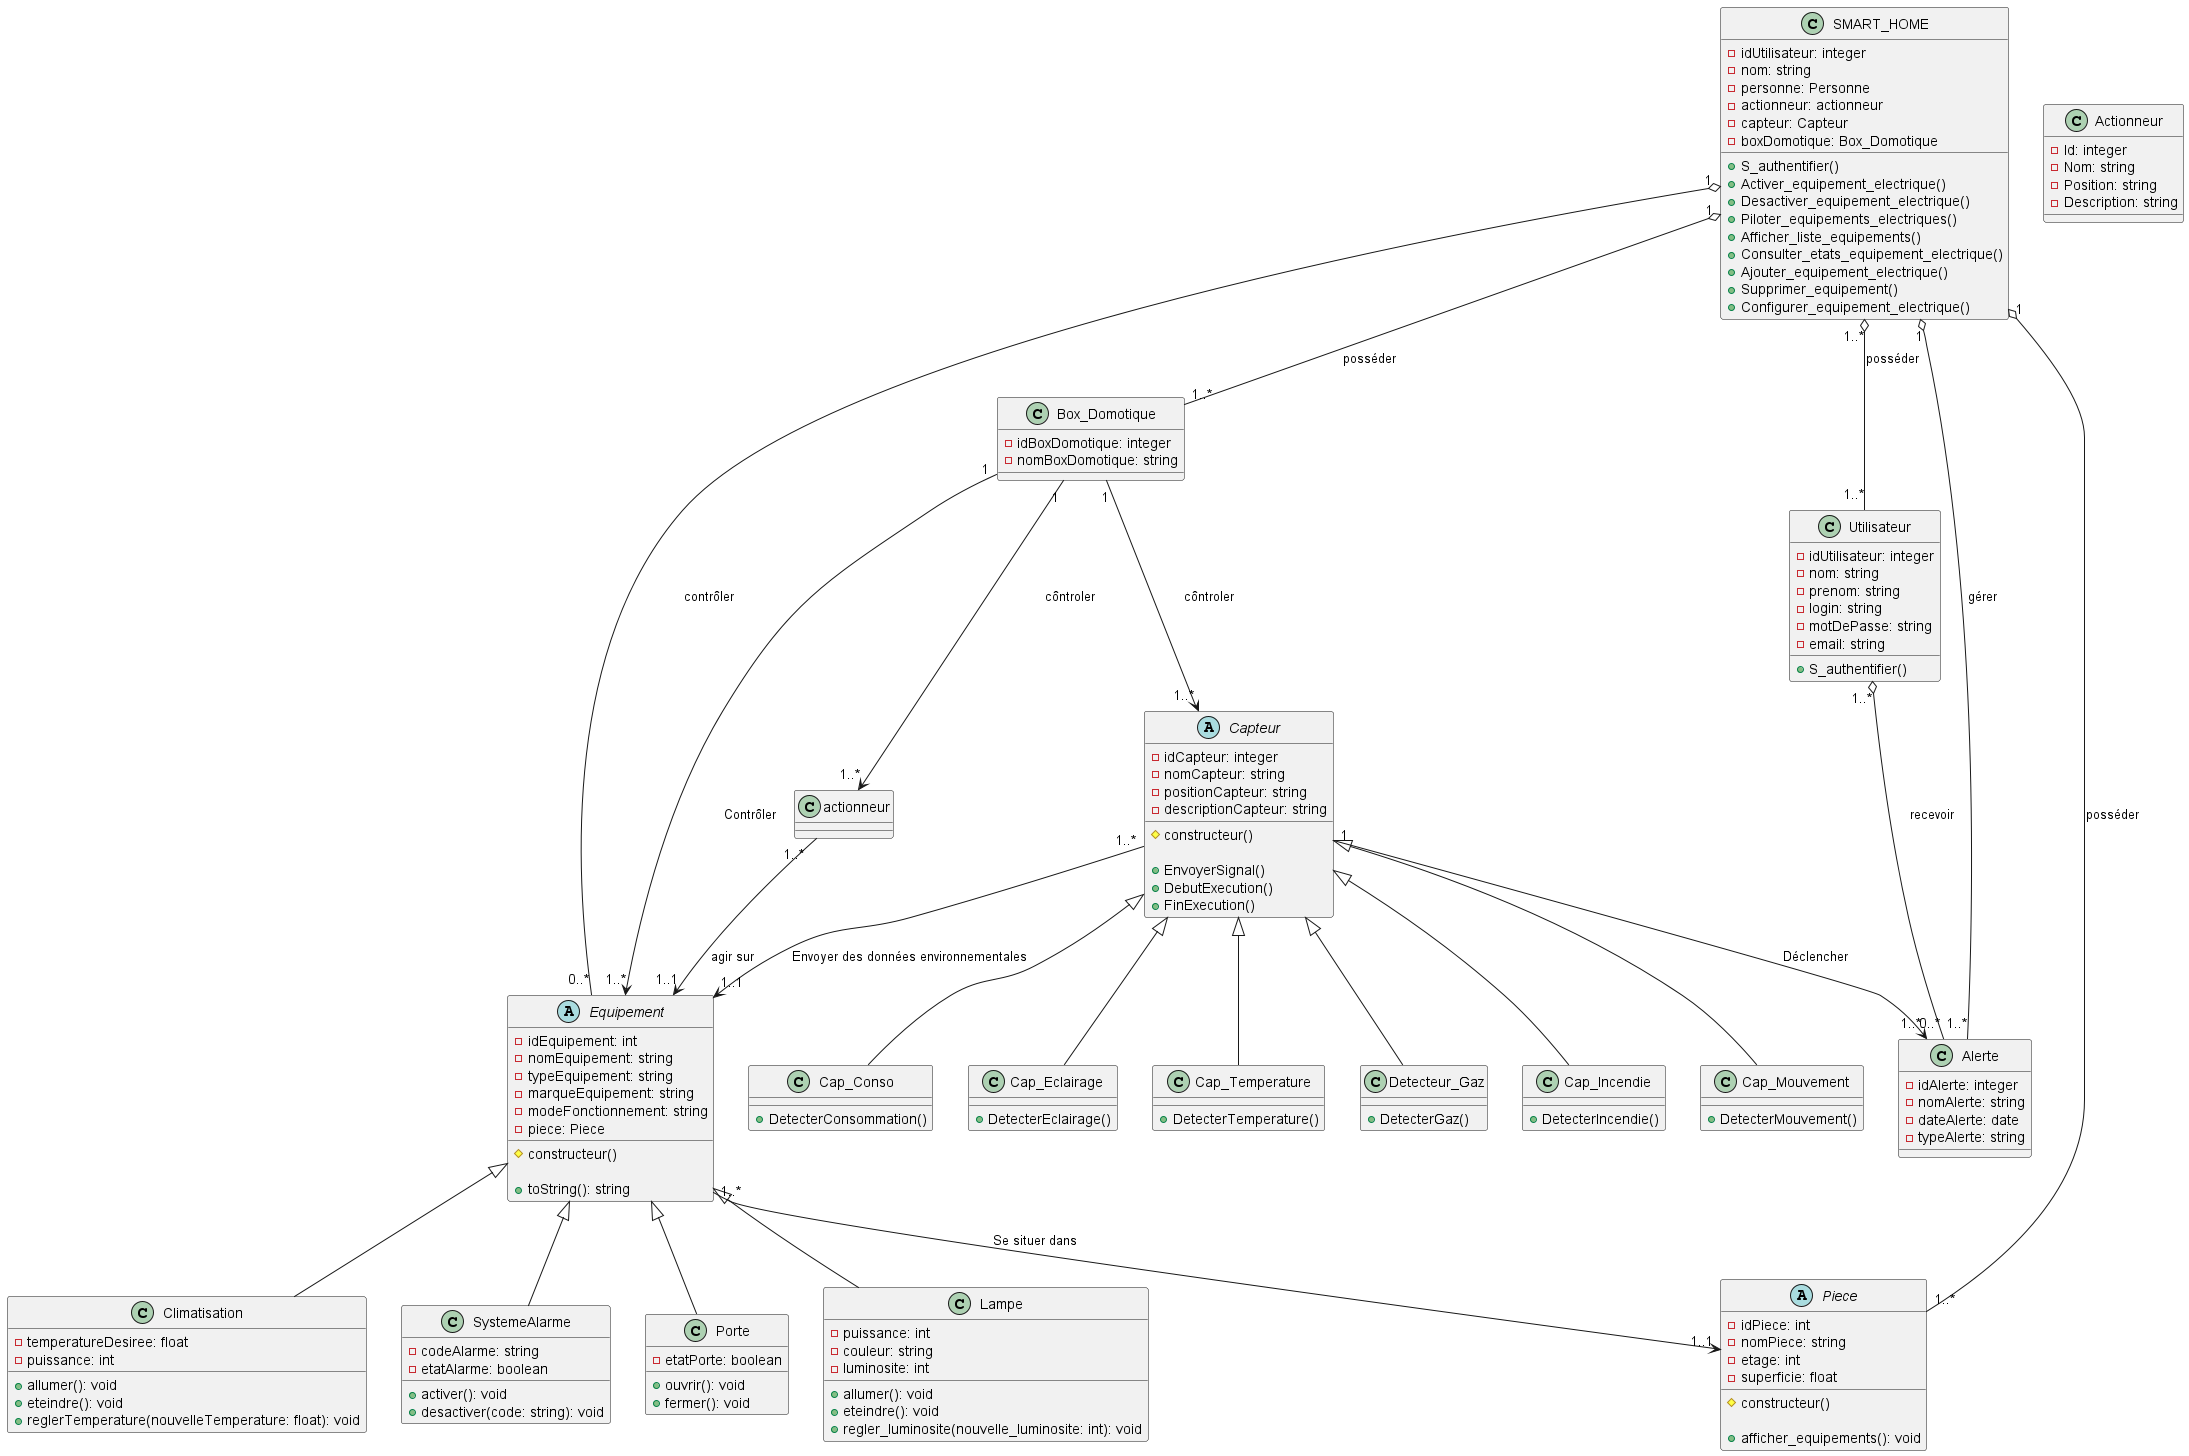

The diagram above was rendered by PlantUML. Its source (embedded in the PNG):
@startuml DiagrammeDeClasse1

class Utilisateur {
  - idUtilisateur: integer
  - nom: string
  - prenom: string
  - login: string
  - motDePasse: string
  - email: string
  + S_authentifier()
}

class Actionneur {
  - Id: integer
  - Nom: string
  - Position: string
  - Description: string
}

abstract class Capteur {
  - idCapteur: integer
  - nomCapteur: string
  - positionCapteur: string
  - descriptionCapteur: string
  # constructeur()

  + EnvoyerSignal()
  + DebutExecution()
  + FinExecution()
}

class Cap_Conso extends Capteur {
  + DetecterConsommation()
}

class Cap_Eclairage extends Capteur {
  + DetecterEclairage()
}

class Cap_Temperature extends Capteur {
  + DetecterTemperature()
}

class Detecteur_Gaz extends Capteur {
  + DetecterGaz()
}

class Cap_Incendie extends Capteur {
  + DetecterIncendie()
}

class Cap_Mouvement extends Capteur {
  + DetecterMouvement()
}

class Box_Domotique {
  - idBoxDomotique: integer
  - nomBoxDomotique: string
}

class SMART_HOME {
  - idUtilisateur: integer
  - nom: string
  - personne: Personne 
  - actionneur: actionneur 
  - capteur: Capteur 
  - boxDomotique: Box_Domotique 
  + S_authentifier()
  + Activer_equipement_electrique()
  + Desactiver_equipement_electrique()
  + Piloter_equipements_electriques()
  + Afficher_liste_equipements()
  + Consulter_etats_equipement_electrique()
  + Ajouter_equipement_electrique()
  + Supprimer_equipement()
  + Configurer_equipement_electrique()
}

abstract class Equipement {
  - idEquipement: int
  - nomEquipement: string
  - typeEquipement: string
  - marqueEquipement: string
  - modeFonctionnement: string
  - piece: Piece  
  # constructeur()

  + toString(): string
}

class Lampe extends Equipement {
  - puissance: int
  - couleur: string
  - luminosite: int  
  + allumer(): void
  + eteindre(): void
  + regler_luminosite(nouvelle_luminosite: int): void
}

class Climatisation extends Equipement {
  - temperatureDesiree: float
  - puissance: int
  + allumer(): void
  + eteindre(): void
  + reglerTemperature(nouvelleTemperature: float): void
}

class SystemeAlarme extends Equipement {
  - codeAlarme: string
  - etatAlarme: boolean  
  + activer(): void
  + desactiver(code: string): void
}

class Porte extends Equipement {
  - etatPorte: boolean  
  + ouvrir(): void
  + fermer(): void
}

abstract class Piece {
  - idPiece: int
  - nomPiece: string
  - etage: int
  - superficie: float
    # constructeur()

  + afficher_equipements(): void
}

class Alerte {
  - idAlerte: integer
  - nomAlerte: string
  - dateAlerte: date
  - typeAlerte: string
}

SMART_HOME "1"  o-- "1..*" Piece : posséder
SMART_HOME "1"  o-- "0..*" Equipement : contrôler
SMART_HOME "1..*" o-- "1..*" Utilisateur : posséder
SMART_HOME "1"  o-- "1..*" Box_Domotique : posséder
SMART_HOME "1"  o-- "1..*" Alerte : gérer
Utilisateur "1..*"  o-- "0..*" Alerte : recevoir

Box_Domotique "1"  --> "1..*" Capteur : côntroler
Capteur "1" --> "1..*" Alerte : Déclencher
Box_Domotique "1" --> "1..*" actionneur : côntroler
Box_Domotique "1" --> "1..*" Equipement : Contrôler
Capteur "1..*" --> "1..1" Equipement : Envoyer des données environnementales
Equipement "1..*" --> "1..1" Piece : Se situer dans
actionneur "1..* " --> "1..1" Equipement : agir sur

@enduml